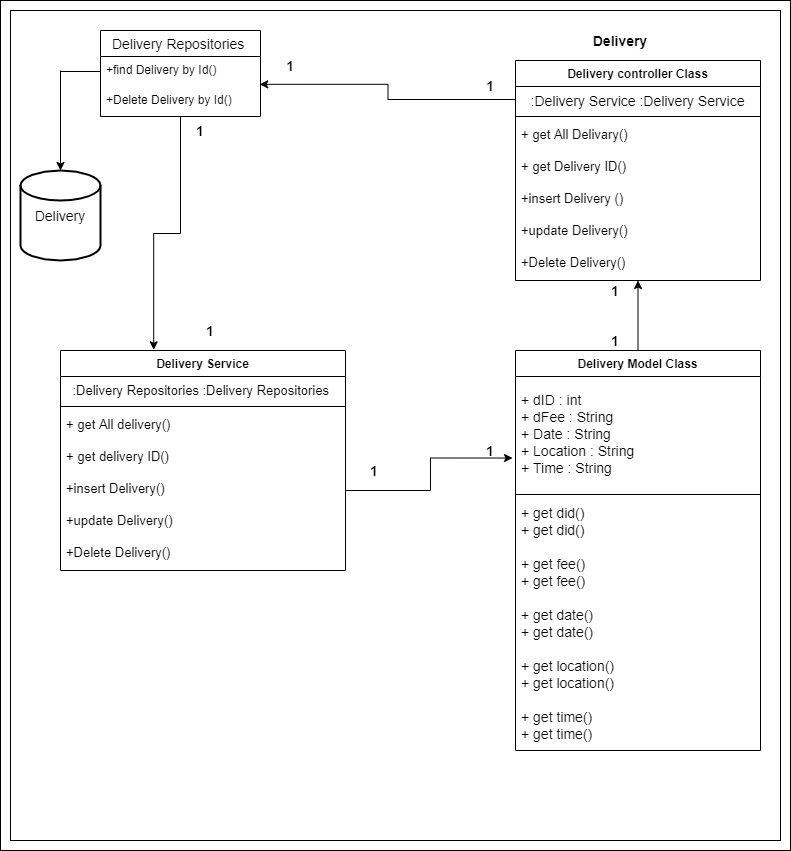

The diagram above was exported from draw.io. Its source (the exported page's mxGraphModel, read from the mxfile embedded in the PNG):
<mxGraphModel dx="1024" dy="592" grid="1" gridSize="10" guides="1" tooltips="1" connect="1" arrows="1" fold="1" page="1" pageScale="1" pageWidth="827" pageHeight="1169" math="0" shadow="0">
  <root>
    <mxCell id="0" />
    <mxCell id="1" parent="0" />
    <mxCell id="9peJBy-fJfJE__aA9b_B-1" value="" style="rounded=0;whiteSpace=wrap;html=1;shadow=0;glass=0;sketch=0;strokeColor=#000000;strokeWidth=1;fontSize=14;align=left;" vertex="1" parent="1">
      <mxGeometry x="20" y="10" width="790" height="850" as="geometry" />
    </mxCell>
    <mxCell id="9peJBy-fJfJE__aA9b_B-2" value="" style="rounded=0;whiteSpace=wrap;html=1;shadow=0;glass=0;sketch=0;strokeColor=#000000;strokeWidth=1;fontSize=14;align=left;" vertex="1" parent="1">
      <mxGeometry x="30" y="20" width="770" height="830" as="geometry" />
    </mxCell>
    <mxCell id="9peJBy-fJfJE__aA9b_B-3" style="edgeStyle=orthogonalEdgeStyle;rounded=0;orthogonalLoop=1;jettySize=auto;html=1;entryX=0.327;entryY=-0.003;entryDx=0;entryDy=0;entryPerimeter=0;fontSize=14;" edge="1" parent="1" source="9peJBy-fJfJE__aA9b_B-4" target="9peJBy-fJfJE__aA9b_B-25">
      <mxGeometry relative="1" as="geometry" />
    </mxCell>
    <mxCell id="9peJBy-fJfJE__aA9b_B-4" value="Delivery Repositories " style="swimlane;fontStyle=0;childLayout=stackLayout;horizontal=1;startSize=26;horizontalStack=0;resizeParent=1;resizeParentMax=0;resizeLast=0;collapsible=1;marginBottom=0;align=center;fontSize=14;strokeColor=#000000;strokeWidth=1;" vertex="1" parent="1">
      <mxGeometry x="120" y="40" width="160" height="86" as="geometry" />
    </mxCell>
    <mxCell id="9peJBy-fJfJE__aA9b_B-5" value="+find Delivery by Id()" style="text;strokeColor=none;fillColor=none;spacingLeft=4;spacingRight=4;overflow=hidden;rotatable=0;points=[[0,0.5],[1,0.5]];portConstraint=eastwest;fontSize=12;" vertex="1" parent="9peJBy-fJfJE__aA9b_B-4">
      <mxGeometry y="26" width="160" height="30" as="geometry" />
    </mxCell>
    <mxCell id="9peJBy-fJfJE__aA9b_B-6" value="+Delete Delivery by Id()" style="text;strokeColor=none;fillColor=none;spacingLeft=4;spacingRight=4;overflow=hidden;rotatable=0;points=[[0,0.5],[1,0.5]];portConstraint=eastwest;fontSize=12;" vertex="1" parent="9peJBy-fJfJE__aA9b_B-4">
      <mxGeometry y="56" width="160" height="30" as="geometry" />
    </mxCell>
    <mxCell id="9peJBy-fJfJE__aA9b_B-7" value="&lt;span style=&quot;font-size: 14px; text-align: left;&quot;&gt;Delivery&lt;/span&gt;" style="text;html=1;strokeColor=none;fillColor=none;align=center;verticalAlign=middle;whiteSpace=wrap;rounded=0;fontStyle=1;fontSize=14;" vertex="1" parent="1">
      <mxGeometry x="560" y="40" width="160" height="20" as="geometry" />
    </mxCell>
    <mxCell id="9peJBy-fJfJE__aA9b_B-8" value="Delivery controller Class" style="swimlane;fontStyle=1;align=center;verticalAlign=top;childLayout=stackLayout;horizontal=1;startSize=26;horizontalStack=0;resizeParent=1;resizeParentMax=0;resizeLast=0;collapsible=1;marginBottom=0;rounded=0;shadow=0;glass=0;sketch=0;strokeColor=#000000;strokeWidth=1;" vertex="1" parent="1">
      <mxGeometry x="535" y="70" width="245" height="220" as="geometry" />
    </mxCell>
    <mxCell id="9peJBy-fJfJE__aA9b_B-9" value=":Delivery Service :Delivery Service" style="text;strokeColor=none;fillColor=none;align=center;verticalAlign=top;spacingLeft=4;spacingRight=4;overflow=hidden;rotatable=0;points=[[0,0.5],[1,0.5]];portConstraint=eastwest;fontSize=14;" vertex="1" parent="9peJBy-fJfJE__aA9b_B-8">
      <mxGeometry y="26" width="245" height="26" as="geometry" />
    </mxCell>
    <mxCell id="9peJBy-fJfJE__aA9b_B-10" value="" style="line;strokeWidth=1;fillColor=none;align=left;verticalAlign=middle;spacingTop=-1;spacingLeft=3;spacingRight=3;rotatable=0;labelPosition=right;points=[];portConstraint=eastwest;" vertex="1" parent="9peJBy-fJfJE__aA9b_B-8">
      <mxGeometry y="52" width="245" height="8" as="geometry" />
    </mxCell>
    <mxCell id="9peJBy-fJfJE__aA9b_B-11" value="+ get All Delivary()&#10;&#10;+ get Delivery ID()&#10;&#10;+insert Delivery ()&#10;&#10;+update Delivery()&#10;&#10;+Delete Delivery()" style="text;strokeColor=none;fillColor=none;align=left;verticalAlign=top;spacingLeft=4;spacingRight=4;overflow=hidden;rotatable=0;points=[[0,0.5],[1,0.5]];portConstraint=eastwest;fontSize=13;" vertex="1" parent="9peJBy-fJfJE__aA9b_B-8">
      <mxGeometry y="60" width="245" height="160" as="geometry" />
    </mxCell>
    <mxCell id="9peJBy-fJfJE__aA9b_B-12" value="&lt;font style=&quot;font-size: 14px&quot;&gt;Delivery&lt;/font&gt;" style="strokeWidth=2;html=1;shape=mxgraph.flowchart.database;whiteSpace=wrap;rounded=0;shadow=0;glass=0;sketch=0;fontSize=13;align=center;" vertex="1" parent="1">
      <mxGeometry x="40" y="180" width="80" height="90" as="geometry" />
    </mxCell>
    <mxCell id="9peJBy-fJfJE__aA9b_B-13" value="" style="endArrow=classic;html=1;fontSize=13;entryX=0.5;entryY=0;entryDx=0;entryDy=0;entryPerimeter=0;" edge="1" parent="1" target="9peJBy-fJfJE__aA9b_B-12">
      <mxGeometry width="50" height="50" relative="1" as="geometry">
        <mxPoint x="80" y="80" as="sourcePoint" />
        <mxPoint x="100" y="80" as="targetPoint" />
      </mxGeometry>
    </mxCell>
    <mxCell id="9peJBy-fJfJE__aA9b_B-14" value="" style="endArrow=none;html=1;fontSize=13;entryX=0;entryY=0.5;entryDx=0;entryDy=0;" edge="1" parent="1" target="9peJBy-fJfJE__aA9b_B-5">
      <mxGeometry width="50" height="50" relative="1" as="geometry">
        <mxPoint x="80" y="81" as="sourcePoint" />
        <mxPoint x="100" y="40" as="targetPoint" />
      </mxGeometry>
    </mxCell>
    <mxCell id="9peJBy-fJfJE__aA9b_B-15" style="edgeStyle=orthogonalEdgeStyle;rounded=0;orthogonalLoop=1;jettySize=auto;html=1;entryX=0.995;entryY=-0.073;entryDx=0;entryDy=0;entryPerimeter=0;fontSize=13;" edge="1" parent="1" source="9peJBy-fJfJE__aA9b_B-9" target="9peJBy-fJfJE__aA9b_B-6">
      <mxGeometry relative="1" as="geometry" />
    </mxCell>
    <mxCell id="9peJBy-fJfJE__aA9b_B-16" value="&lt;b&gt;1&lt;/b&gt;" style="text;html=1;strokeColor=none;fillColor=none;align=center;verticalAlign=middle;whiteSpace=wrap;rounded=0;shadow=0;glass=0;sketch=0;fontSize=13;" vertex="1" parent="1">
      <mxGeometry x="290" y="66" width="40" height="20" as="geometry" />
    </mxCell>
    <mxCell id="9peJBy-fJfJE__aA9b_B-17" value="&lt;b&gt;1&lt;/b&gt;" style="text;html=1;strokeColor=none;fillColor=none;align=center;verticalAlign=middle;whiteSpace=wrap;rounded=0;shadow=0;glass=0;sketch=0;fontSize=13;" vertex="1" parent="1">
      <mxGeometry x="490" y="86" width="40" height="20" as="geometry" />
    </mxCell>
    <mxCell id="9peJBy-fJfJE__aA9b_B-18" style="edgeStyle=orthogonalEdgeStyle;rounded=0;orthogonalLoop=1;jettySize=auto;html=1;entryX=0.5;entryY=1;entryDx=0;entryDy=0;entryPerimeter=0;fontSize=14;" edge="1" parent="1" source="9peJBy-fJfJE__aA9b_B-19" target="9peJBy-fJfJE__aA9b_B-11">
      <mxGeometry relative="1" as="geometry" />
    </mxCell>
    <mxCell id="9peJBy-fJfJE__aA9b_B-19" value="Delivery Model Class" style="swimlane;fontStyle=1;align=center;verticalAlign=top;childLayout=stackLayout;horizontal=1;startSize=26;horizontalStack=0;resizeParent=1;resizeParentMax=0;resizeLast=0;collapsible=1;marginBottom=0;rounded=0;shadow=0;glass=0;sketch=0;strokeColor=#000000;strokeWidth=1;" vertex="1" parent="1">
      <mxGeometry x="535" y="360" width="245" height="400" as="geometry" />
    </mxCell>
    <mxCell id="9peJBy-fJfJE__aA9b_B-20" value="+ dID : int&#10;+ dFee : String&#10;+ Date : String&#10;+ Location : String&#10;+ Time : String " style="text;strokeColor=none;fillColor=none;align=left;verticalAlign=middle;spacingLeft=4;spacingRight=4;overflow=hidden;rotatable=0;points=[[0,0.5],[1,0.5]];portConstraint=eastwest;fontSize=14;" vertex="1" parent="9peJBy-fJfJE__aA9b_B-19">
      <mxGeometry y="26" width="245" height="114" as="geometry" />
    </mxCell>
    <mxCell id="9peJBy-fJfJE__aA9b_B-21" value="" style="line;strokeWidth=1;fillColor=none;align=left;verticalAlign=middle;spacingTop=-1;spacingLeft=3;spacingRight=3;rotatable=0;labelPosition=right;points=[];portConstraint=eastwest;" vertex="1" parent="9peJBy-fJfJE__aA9b_B-19">
      <mxGeometry y="140" width="245" height="8" as="geometry" />
    </mxCell>
    <mxCell id="9peJBy-fJfJE__aA9b_B-22" value="+ get did()&#10;+ get did()&#10;&#10;+ get fee()&#10;+ get fee()&#10;&#10;+ get date()&#10;+ get date() &#10;&#10;+ get location()&#10;+ get location()&#10;&#10;+ get time()&#10;+ get time()" style="text;strokeColor=none;fillColor=none;align=left;verticalAlign=top;spacingLeft=4;spacingRight=4;overflow=hidden;rotatable=0;points=[[0,0.5],[1,0.5]];portConstraint=eastwest;fontSize=14;" vertex="1" parent="9peJBy-fJfJE__aA9b_B-19">
      <mxGeometry y="148" width="245" height="252" as="geometry" />
    </mxCell>
    <mxCell id="9peJBy-fJfJE__aA9b_B-23" value="1" style="text;html=1;strokeColor=none;fillColor=none;align=center;verticalAlign=middle;whiteSpace=wrap;rounded=0;shadow=0;glass=0;sketch=0;fontSize=14;fontStyle=1" vertex="1" parent="1">
      <mxGeometry x="615" y="290" width="40" height="20" as="geometry" />
    </mxCell>
    <mxCell id="9peJBy-fJfJE__aA9b_B-24" value="1" style="text;html=1;strokeColor=none;fillColor=none;align=center;verticalAlign=middle;whiteSpace=wrap;rounded=0;shadow=0;glass=0;sketch=0;fontSize=14;fontStyle=1" vertex="1" parent="1">
      <mxGeometry x="615" y="340" width="40" height="20" as="geometry" />
    </mxCell>
    <mxCell id="9peJBy-fJfJE__aA9b_B-25" value="Delivery Service" style="swimlane;fontStyle=1;align=center;verticalAlign=top;childLayout=stackLayout;horizontal=1;startSize=26;horizontalStack=0;resizeParent=1;resizeParentMax=0;resizeLast=0;collapsible=1;marginBottom=0;rounded=0;shadow=0;glass=0;sketch=0;strokeColor=#000000;strokeWidth=1;" vertex="1" parent="1">
      <mxGeometry x="80" y="360" width="285" height="220" as="geometry" />
    </mxCell>
    <mxCell id="9peJBy-fJfJE__aA9b_B-26" value=":Delivery Repositories :Delivery Repositories " style="text;strokeColor=none;fillColor=none;align=center;verticalAlign=top;spacingLeft=4;spacingRight=4;overflow=hidden;rotatable=0;points=[[0,0.5],[1,0.5]];portConstraint=eastwest;fontSize=13;" vertex="1" parent="9peJBy-fJfJE__aA9b_B-25">
      <mxGeometry y="26" width="285" height="26" as="geometry" />
    </mxCell>
    <mxCell id="9peJBy-fJfJE__aA9b_B-27" value="" style="line;strokeWidth=1;fillColor=none;align=left;verticalAlign=middle;spacingTop=-1;spacingLeft=3;spacingRight=3;rotatable=0;labelPosition=right;points=[];portConstraint=eastwest;" vertex="1" parent="9peJBy-fJfJE__aA9b_B-25">
      <mxGeometry y="52" width="285" height="8" as="geometry" />
    </mxCell>
    <mxCell id="9peJBy-fJfJE__aA9b_B-28" value="+ get All delivery()&#10;&#10;+ get delivery ID()&#10;&#10;+insert Delivery()&#10;&#10;+update Delivery()&#10;&#10;+Delete Delivery()" style="text;strokeColor=none;fillColor=none;align=left;verticalAlign=top;spacingLeft=4;spacingRight=4;overflow=hidden;rotatable=0;points=[[0,0.5],[1,0.5]];portConstraint=eastwest;fontSize=13;" vertex="1" parent="9peJBy-fJfJE__aA9b_B-25">
      <mxGeometry y="60" width="285" height="160" as="geometry" />
    </mxCell>
    <mxCell id="9peJBy-fJfJE__aA9b_B-29" value="1" style="text;html=1;strokeColor=none;fillColor=none;align=center;verticalAlign=middle;whiteSpace=wrap;rounded=0;shadow=0;glass=0;sketch=0;fontSize=14;fontStyle=1" vertex="1" parent="1">
      <mxGeometry x="200" y="130" width="40" height="20" as="geometry" />
    </mxCell>
    <mxCell id="9peJBy-fJfJE__aA9b_B-30" value="1" style="text;html=1;strokeColor=none;fillColor=none;align=center;verticalAlign=middle;whiteSpace=wrap;rounded=0;shadow=0;glass=0;sketch=0;fontSize=14;fontStyle=1" vertex="1" parent="1">
      <mxGeometry x="210" y="330" width="40" height="20" as="geometry" />
    </mxCell>
    <mxCell id="9peJBy-fJfJE__aA9b_B-31" style="edgeStyle=orthogonalEdgeStyle;rounded=0;orthogonalLoop=1;jettySize=auto;html=1;entryX=-0.012;entryY=0.715;entryDx=0;entryDy=0;entryPerimeter=0;fontSize=14;" edge="1" parent="1" source="9peJBy-fJfJE__aA9b_B-28" target="9peJBy-fJfJE__aA9b_B-20">
      <mxGeometry relative="1" as="geometry" />
    </mxCell>
    <mxCell id="9peJBy-fJfJE__aA9b_B-32" value="1" style="text;html=1;strokeColor=none;fillColor=none;align=center;verticalAlign=middle;whiteSpace=wrap;rounded=0;shadow=0;glass=0;sketch=0;fontSize=14;fontStyle=1" vertex="1" parent="1">
      <mxGeometry x="374" y="470" width="40" height="20" as="geometry" />
    </mxCell>
    <mxCell id="9peJBy-fJfJE__aA9b_B-33" value="1" style="text;html=1;strokeColor=none;fillColor=none;align=center;verticalAlign=middle;whiteSpace=wrap;rounded=0;shadow=0;glass=0;sketch=0;fontSize=14;fontStyle=1" vertex="1" parent="1">
      <mxGeometry x="490" y="450" width="40" height="20" as="geometry" />
    </mxCell>
  </root>
</mxGraphModel>